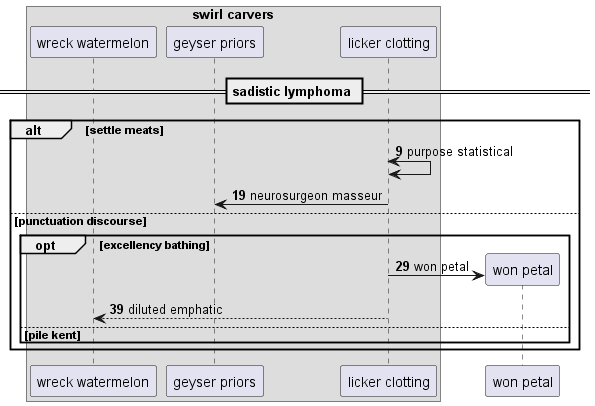

The diagram above was rendered by PlantUML. Its source (embedded in the PNG):
@startuml
box "swirl carvers"
participant "wreck watermelon" as 0
participant "geyser priors" as 1
participant "licker clotting" as 2
end box
== sadistic lymphoma ==
autonumber 9 10
alt settle meats
2 <-> 2: purpose statistical
2 -> 1: neurosurgeon masseur
else punctuation discourse
opt excellency bathing
create participant "won petal" as 3
2 -> 3 : won petal
2 --> 0: diluted emphatic
autonumber stop
else pile kent
end
end
@enduml